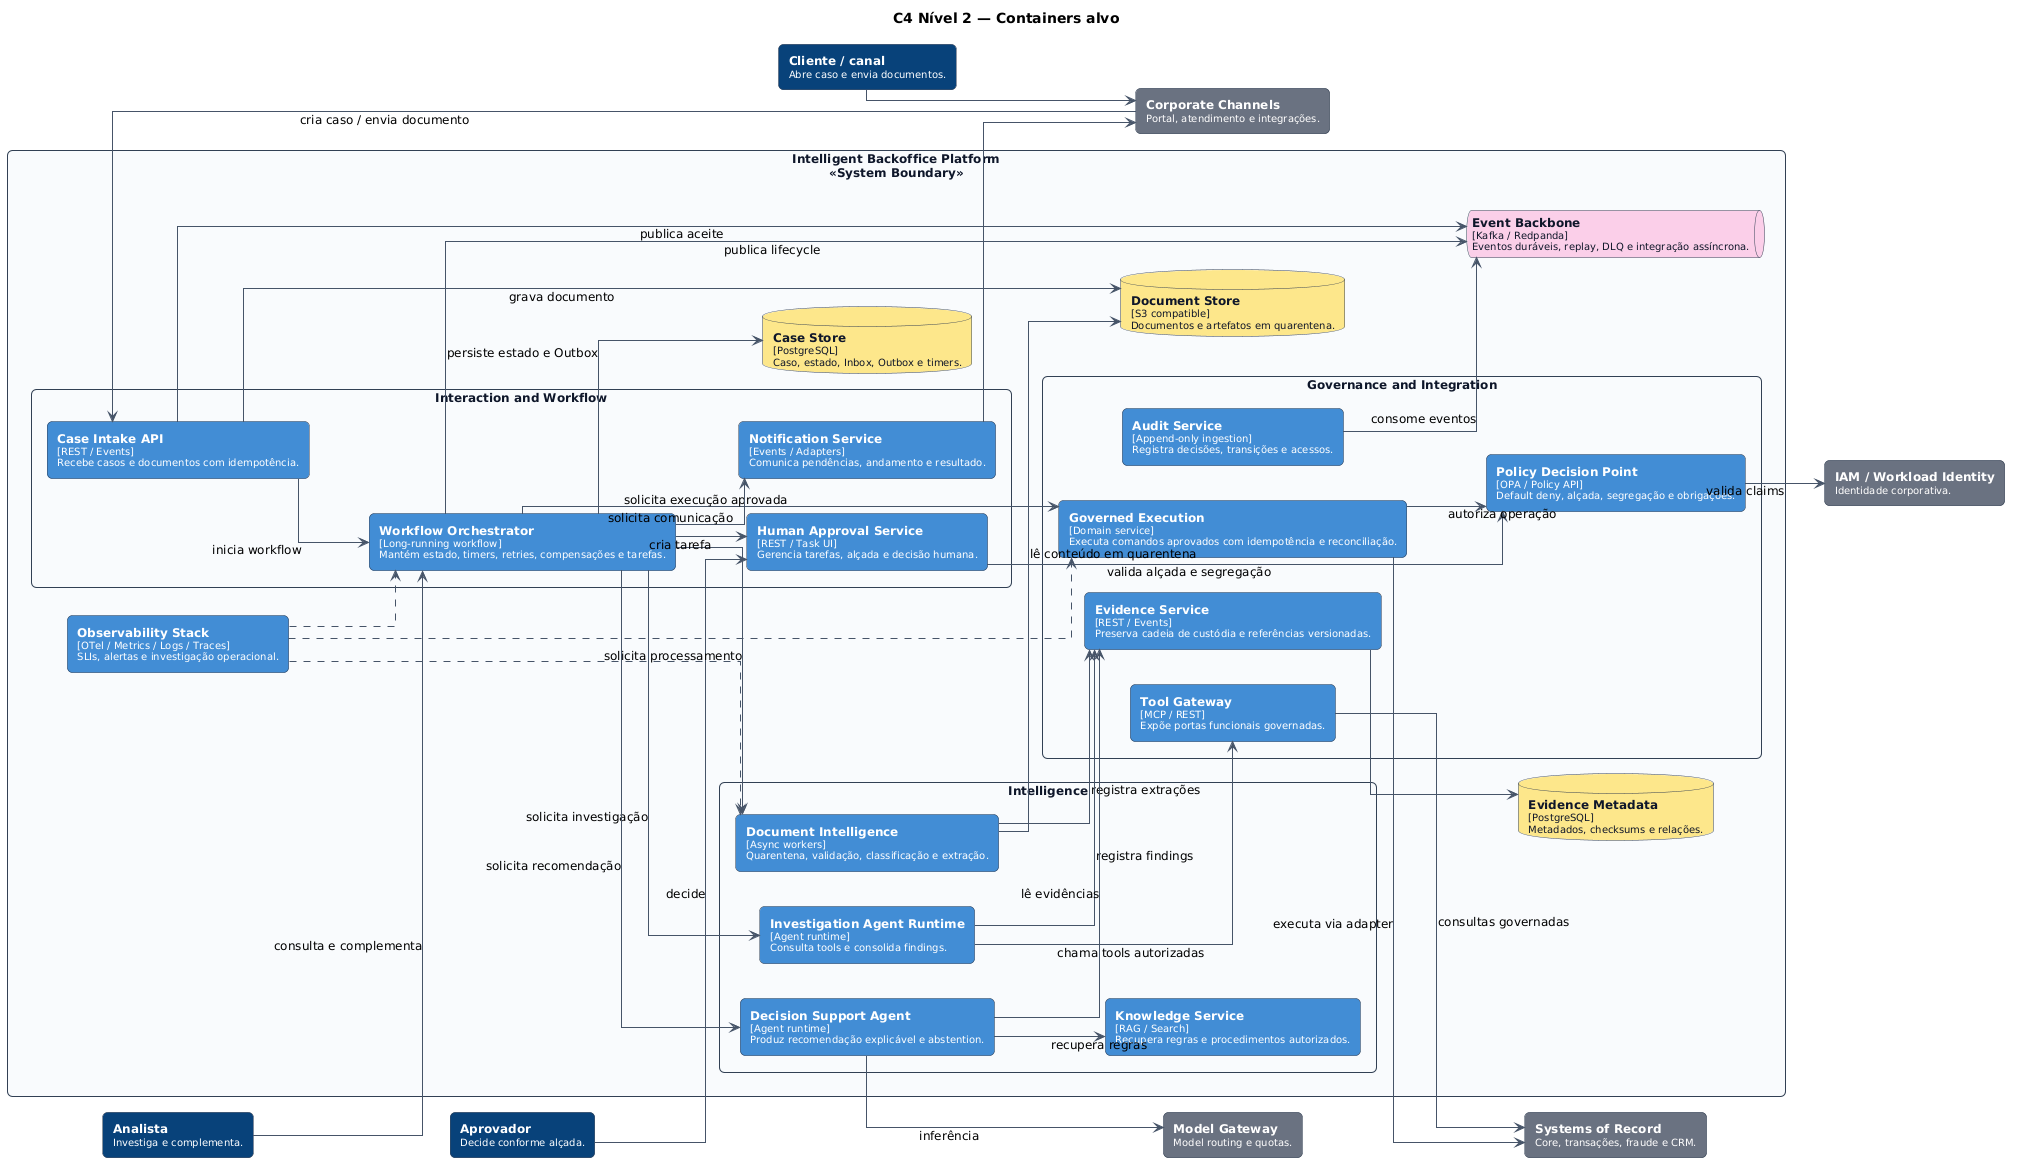

The diagram above was rendered by PlantUML. Its source (embedded in the PNG):
@startuml
!include _theme.iuml

title C4 Nível 2 — Containers alvo
left to right direction

C4Person(channelUser, "Cliente / canal", "Abre caso e envia documentos.")
C4Person(analyst, "Analista", "Investiga e complementa.")
C4Person(approver, "Aprovador", "Decide conforme alçada.")

package "Intelligent Backoffice Platform\n<<System Boundary>>" {
  package "Interaction and Workflow" {
    C4Container(intake, "Case Intake API", "REST / Events", "Recebe casos e documentos com idempotência.")
    C4Container(orchestrator, "Workflow Orchestrator", "Long-running workflow", "Mantém estado, timers, retries, compensações e tarefas.")
    C4Container(human, "Human Approval Service", "REST / Task UI", "Gerencia tarefas, alçada e decisão humana.")
    C4Container(notification, "Notification Service", "Events / Adapters", "Comunica pendências, andamento e resultado.")
  }

  package "Intelligence" {
    C4Container(docai, "Document Intelligence", "Async workers", "Quarentena, validação, classificação e extração.")
    C4Container(investigation, "Investigation Agent Runtime", "Agent runtime", "Consulta tools e consolida findings.")
    C4Container(decision, "Decision Support Agent", "Agent runtime", "Produz recomendação explicável e abstention.")
    C4Container(knowledge, "Knowledge Service", "RAG / Search", "Recupera regras e procedimentos autorizados.")
  }

  package "Governance and Integration" {
    C4Container(policy, "Policy Decision Point", "OPA / Policy API", "Default deny, alçada, segregação e obrigações.")
    C4Container(tools, "Tool Gateway", "MCP / REST", "Expõe portas funcionais governadas.")
    C4Container(execution, "Governed Execution", "Domain service", "Executa comandos aprovados com idempotência e reconciliação.")
    C4Container(evidence, "Evidence Service", "REST / Events", "Preserva cadeia de custódia e referências versionadas.")
    C4Container(audit, "Audit Service", "Append-only ingestion", "Registra decisões, transições e acessos.")
  }

  C4Queue(events, "Event Backbone", "Kafka / Redpanda", "Eventos duráveis, replay, DLQ e integração assíncrona.")
  C4ContainerDb(caseDb, "Case Store", "PostgreSQL", "Caso, estado, Inbox, Outbox e timers.")
  C4ContainerDb(evidenceDb, "Evidence Metadata", "PostgreSQL", "Metadados, checksums e relações.")
  C4ContainerDb(objectStore, "Document Store", "S3 compatible", "Documentos e artefatos em quarentena.")
  C4Container(observability, "Observability Stack", "OTel / Metrics / Logs / Traces", "SLIs, alertas e investigação operacional.")
}

C4External(iam, "IAM / Workload Identity", "Identidade corporativa.")
C4External(record, "Systems of Record", "Core, transações, fraude e CRM.")
C4External(model, "Model Gateway", "Model routing e quotas.")
C4External(channels, "Corporate Channels", "Portal, atendimento e integrações.")

channelUser --> channels
channels --> intake : cria caso / envia documento
analyst --> orchestrator : consulta e complementa
approver --> human : decide

intake --> orchestrator : inicia workflow
intake --> objectStore : grava documento
intake --> events : publica aceite
orchestrator --> caseDb : persiste estado e Outbox
orchestrator --> docai : solicita processamento
orchestrator --> investigation : solicita investigação
orchestrator --> decision : solicita recomendação
orchestrator --> human : cria tarefa
orchestrator --> execution : solicita execução aprovada
orchestrator --> notification : solicita comunicação
orchestrator --> events : publica lifecycle

docai --> objectStore : lê conteúdo em quarentena
docai --> evidence : registra extrações
investigation --> tools : chama tools autorizadas
investigation --> evidence : registra findings
decision --> knowledge : recupera regras
decision --> evidence : lê evidências
decision --> model : inferência
human --> policy : valida alçada e segregação
execution --> policy : autoriza operação
execution --> record : executa via adapter
tools --> record : consultas governadas
evidence --> evidenceDb
audit --> events : consome eventos
notification --> channels
policy --> iam : valida claims
observability ..> orchestrator
observability ..> docai
observability ..> execution
@enduml